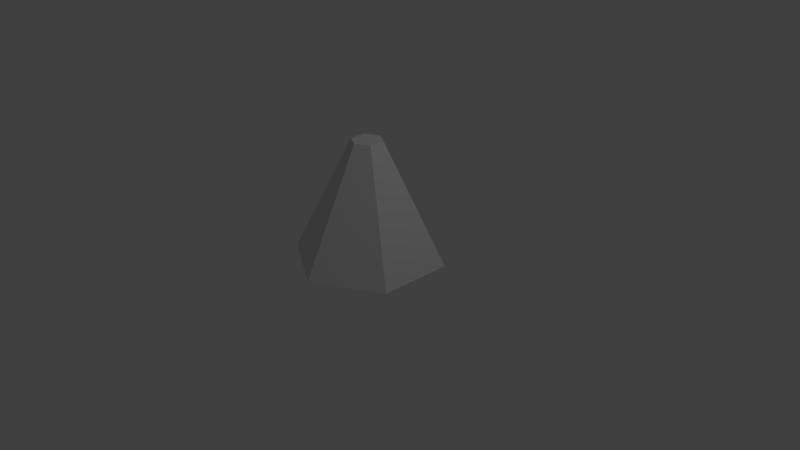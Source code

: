 # Source: sesterokut.blend  (saved by Blender 2.78.0; exported with 4.5.12 LTS)
import bpy
from mathutils import Matrix  # noqa: F401  (used for matrix-valued properties, if any)

bpy.ops.wm.read_factory_settings(use_empty=True)
scene = bpy.context.scene
scene.name = 'Scene'

# ---- collections
col_collection_1 = bpy.data.collections.new('Collection 1'); scene.collection.children.link(col_collection_1)

# ---- world
world_world = bpy.data.worlds.new('World'); scene.world = world_world
world_world.color = (0.05088, 0.05088, 0.05088)
world_world.use_sun_shadow = False
world_world.sun_shadow_jitter_overblur = 0.0
world_world.cycles.sampling_method = 'MANUAL'

# ---- cameras
cam_camera = bpy.data.cameras.new('Camera')
cam_camera.clip_end = 100.0
cam_camera.lens = 35.0
cam_camera.sensor_width = 32.0
cam_camera.sensor_height = 18.0
cam_camera.ortho_scale = 7.314
cam_camera.dof.focus_distance = 0.0
cam_camera.dof.aperture_fstop = 128.0

# ---- lights
light_lamp = bpy.data.lights.new('Lamp', 'POINT')
light_lamp.transmission_factor = 0.0
light_lamp.cutoff_distance = 30.0
light_lamp.energy = 100.0
light_lamp.shadow_buffer_clip_start = 1.001
light_lamp.shadow_soft_size = 0.1
light_lamp.shadow_maximum_resolution = 0.006
light_lamp.use_absolute_resolution = True

# ---- meshes
me_cylinder = bpy.data.meshes.new('Cylinder')
me_cylinder.from_pydata([(-0.003374, 0.9981, -1.168e-05), (-0.003374, 0.2066, 1.583), (0.8627, 0.4981, -1.168e-05), (0.1772, 0.1023, 1.583), (0.8627, -0.5019, -1.168e-05), (0.1772, -0.1062, 1.583), (-0.003374, -1.002, -1.168e-05), (-0.003374, -0.2105, 1.583), (-0.8694, -0.5019, -1.168e-05), (-0.184, -0.1062, 1.583), (-0.8694, 0.4981, -1.168e-05), (-0.184, 0.1023, 1.583)], [], [(0, 1, 3, 2), (2, 3, 5, 4), (4, 5, 7, 6), (6, 7, 9, 8), (3, 1, 11, 9, 7, 5), (8, 9, 11, 10), (10, 11, 1, 0), (0, 2, 4, 6, 8, 10)])
me_cylinder.use_remesh_preserve_volume = False
me_cylinder.use_remesh_preserve_attributes = False
me_cylinder.use_mirror_vertex_groups = False
me_cylinder.update()

# ---- objects
ob_sest = bpy.data.objects.new('Sest', me_cylinder)
ob_lamp = bpy.data.objects.new('Lamp', light_lamp)
ob_camera = bpy.data.objects.new('Camera', cam_camera)

# ---- transforms, parenting, visibility, modifiers, constraints
ob_sest.location = (0.003374, 0.001934, -0.01887)
ob_sest.lineart.crease_threshold = 0.0
ob_lamp.location = (4.076, 1.005, 5.904)
ob_lamp.rotation_euler = (0.6503, 0.05522, 1.866)
ob_lamp.lock_rotations_4d = False
ob_lamp.empty_display_type = 'ARROWS'
ob_lamp.color = (0.0, 0.0, 0.0, 0.0)
ob_lamp.lineart.crease_threshold = 0.0
ob_camera.location = (7.481, -6.508, 5.344)
ob_camera.rotation_euler = (1.109, 0.0, 0.8149)
ob_camera.lock_rotations_4d = False
ob_camera.empty_display_type = 'ARROWS'
ob_camera.color = (0.0, 0.0, 0.0, 0.0)
ob_camera.display_type = 'WIRE'
ob_camera.lineart.crease_threshold = 0.0

# ---- collection membership
col_collection_1.objects.link(ob_sest)
col_collection_1.objects.link(ob_lamp)
col_collection_1.objects.link(ob_camera)

# ---- scene / render settings (as saved in the file)
scene.camera = ob_camera
scene.frame_start = 1; scene.frame_end = 250; scene.frame_set(1)
scene.render.engine = 'BLENDER_EEVEE_NEXT'
scene.render.resolution_percentage = 50
scene.render.dither_intensity = 0.0
scene.cycles.use_denoising = False
scene.cycles.samples = 128
scene.cycles.sampling_pattern = 'TABULATED_SOBOL'
scene.cycles.light_sampling_threshold = 0.0
scene.cycles.use_adaptive_sampling = False
scene.cycles.use_light_tree = False
scene.cycles.blur_glossy = 0.0
scene.cycles.sample_clamp_indirect = 0.0
scene.view_settings.view_transform = 'Standard'
bpy.context.view_layer.update()
